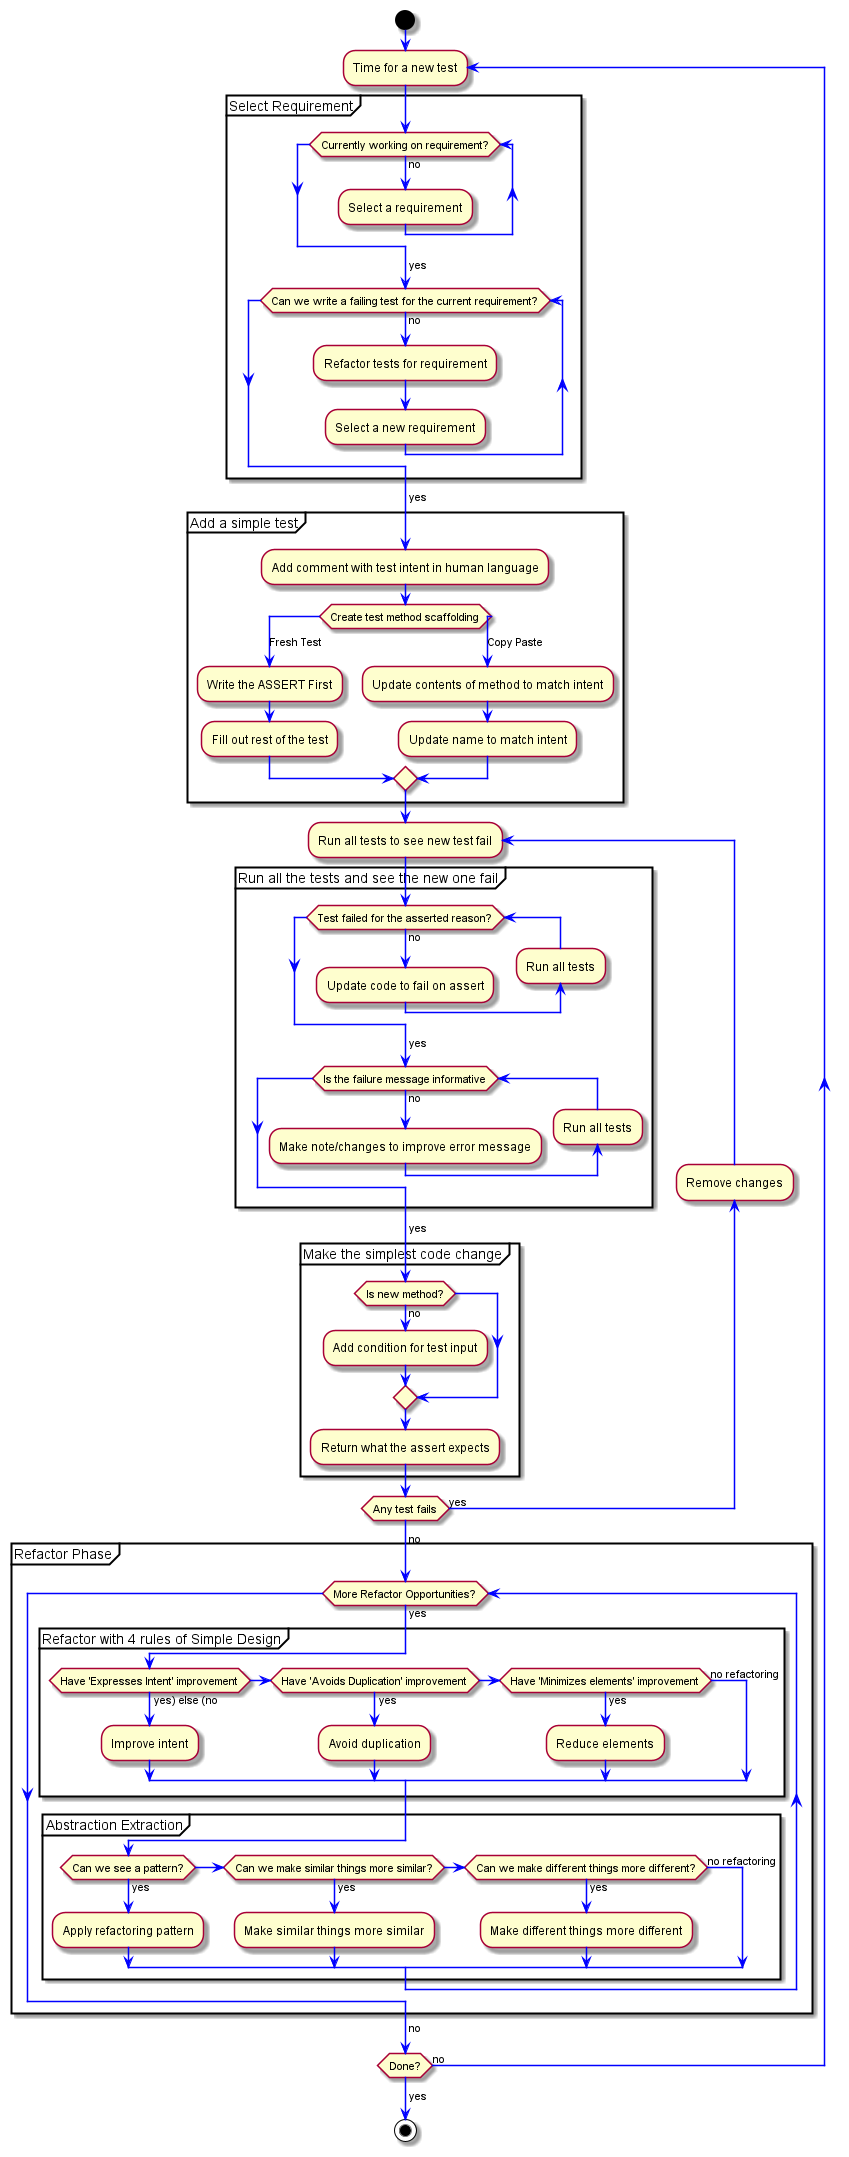

The diagram above was rendered by PlantUML. Its source (embedded in the PNG):
@startuml
<style>
activityDiagram {
  arrow {
    LineColor blue
  }
}
</style>
start

repeat :Time for a new test;
  partition "Select Requirement"{
      while (Currently working on requirement?) is (no)
        :Select a requirement;
      endwhile
      ->yes;
    while (Can we write a failing test for the current requirement?) is (no)
      :Refactor tests for requirement;
      :Select a new requirement;
    endwhile
    ->yes;
  }

  partition "Add a simple test"{
    :Add comment with test intent in human language;
     switch (Create test method scaffolding)
     case (Fresh Test)
      :Write the ASSERT First;
      :Fill out rest of the test;
      case (Copy Paste)
        :Update contents of method to match intent;
        :Update name to match intent;
      endswitch
  }

  repeat :Run all tests to see new test fail;
    partition "Run all the tests and see the new one fail"{
      while (Test failed for the asserted reason?) is (no)
        :Update code to fail on assert;
        backward:Run all tests;
      endwhile
      -> yes;
      while (Is the failure message informative) is (no)
        :Make note/changes to improve error message;
        backward:Run all tests;
      endwhile
      -> yes;
    }

    partition "Make the simplest code change"{
      if (Is new method?) then (no)
        :Add condition for test input;
      endif
      :Return what the assert expects;
    }
    backward:Remove changes;
  repeat while (Any test fails) is (yes)
  ->no;

  partition "Refactor Phase"{
    while (More Refactor Opportunities?) is (yes)
      partition "Refactor with 4 rules of Simple Design" {
        if (Have 'Expresses Intent' improvement) then (yes) else (no)
          :Improve intent;
        elseif (Have 'Avoids Duplication' improvement) then (yes)
          :Avoid duplication;
        elseif (Have 'Minimizes elements' improvement) then (yes)
          :Reduce elements;
        else (no refactoring)
        endif
      }
      partition "Abstraction Extraction"{
        if (Can we see a pattern?) then (yes)
          :Apply refactoring pattern;
        elseif (Can we make similar things more similar?) then (yes)
          :Make similar things more similar;
        elseif (Can we make different things more different?) then (yes)
          :Make different things more different;
        else (no refactoring)
        endif
      }
    endwhile
    ->no;
  }
  
repeat while (Done?) is (no)
->yes;

stop
@enduml